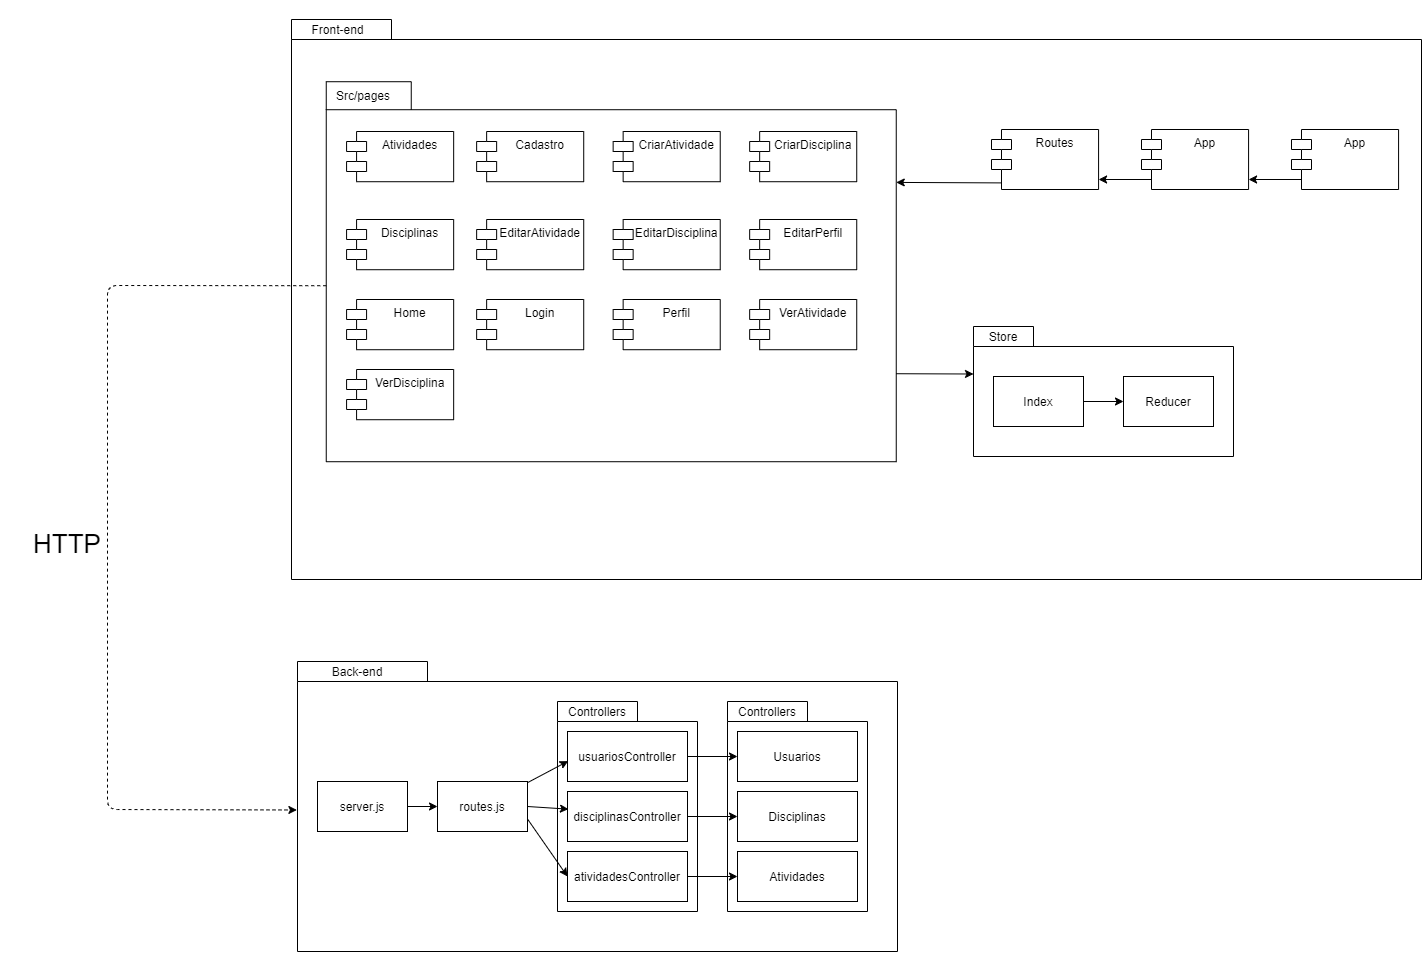

The diagram above was exported from draw.io. Its source (the exported page's mxGraphModel, read from the mxfile embedded in the PNG):
<mxGraphModel dx="1837" dy="1023" grid="0" gridSize="10" guides="1" tooltips="1" connect="1" arrows="1" fold="1" page="1" pageScale="1" pageWidth="827" pageHeight="1169" math="0" shadow="0">
  <root>
    <mxCell id="0" />
    <mxCell id="1" parent="0" />
    <mxCell id="If853iDjBtCbxW13a8GB-30" value="" style="group" vertex="1" connectable="0" parent="1">
      <mxGeometry x="348" y="110" width="1130" height="560" as="geometry" />
    </mxCell>
    <mxCell id="If853iDjBtCbxW13a8GB-28" value="" style="shape=folder;fontStyle=1;spacingTop=10;tabWidth=100;tabHeight=20;tabPosition=left;html=1;" vertex="1" parent="If853iDjBtCbxW13a8GB-30">
      <mxGeometry width="1130" height="560" as="geometry" />
    </mxCell>
    <mxCell id="If853iDjBtCbxW13a8GB-29" value="Front-end" style="text;html=1;strokeColor=none;fillColor=none;align=center;verticalAlign=middle;whiteSpace=wrap;rounded=0;" vertex="1" parent="If853iDjBtCbxW13a8GB-30">
      <mxGeometry x="-4.002388059701493" y="-2" width="101.34328358208954" height="24.88888888888889" as="geometry" />
    </mxCell>
    <mxCell id="If853iDjBtCbxW13a8GB-33" value="" style="group" vertex="1" connectable="0" parent="If853iDjBtCbxW13a8GB-30">
      <mxGeometry x="34.75" y="62.22" width="655.25" height="380" as="geometry" />
    </mxCell>
    <mxCell id="If853iDjBtCbxW13a8GB-31" value="" style="shape=folder;fontStyle=1;spacingTop=10;tabWidth=85;tabHeight=28;tabPosition=left;html=1;" vertex="1" parent="If853iDjBtCbxW13a8GB-33">
      <mxGeometry width="570" height="380" as="geometry" />
    </mxCell>
    <mxCell id="If853iDjBtCbxW13a8GB-32" value="Src/pages" style="text;html=1;strokeColor=none;fillColor=none;align=center;verticalAlign=middle;whiteSpace=wrap;rounded=0;" vertex="1" parent="If853iDjBtCbxW13a8GB-33">
      <mxGeometry x="-14.746368894701284" width="103.57727864583333" height="28.28272727272728" as="geometry" />
    </mxCell>
    <mxCell id="If853iDjBtCbxW13a8GB-34" value="Atividades" style="shape=module;align=left;spacingLeft=20;align=center;verticalAlign=top;" vertex="1" parent="If853iDjBtCbxW13a8GB-33">
      <mxGeometry x="20.330951388888888" y="49.78" width="107.07877083333334" height="50.22" as="geometry" />
    </mxCell>
    <mxCell id="If853iDjBtCbxW13a8GB-36" value="Cadastro" style="shape=module;align=left;spacingLeft=20;align=center;verticalAlign=top;" vertex="1" parent="If853iDjBtCbxW13a8GB-33">
      <mxGeometry x="150.38897569444444" y="49.78" width="107.07877083333334" height="50.22" as="geometry" />
    </mxCell>
    <mxCell id="If853iDjBtCbxW13a8GB-37" value="CriarAtividade" style="shape=module;align=left;spacingLeft=20;align=center;verticalAlign=top;" vertex="1" parent="If853iDjBtCbxW13a8GB-33">
      <mxGeometry x="286.8993923611111" y="49.78" width="107.07877083333334" height="50.22" as="geometry" />
    </mxCell>
    <mxCell id="If853iDjBtCbxW13a8GB-38" value="CriarDisciplina" style="shape=module;align=left;spacingLeft=20;align=center;verticalAlign=top;" vertex="1" parent="If853iDjBtCbxW13a8GB-33">
      <mxGeometry x="423.4098090277778" y="49.78" width="107.07877083333334" height="50.22" as="geometry" />
    </mxCell>
    <mxCell id="If853iDjBtCbxW13a8GB-39" value="EditarPerfil" style="shape=module;align=left;spacingLeft=20;align=center;verticalAlign=top;" vertex="1" parent="If853iDjBtCbxW13a8GB-33">
      <mxGeometry x="423.4098090277778" y="137.78" width="107.07877083333334" height="50.22" as="geometry" />
    </mxCell>
    <mxCell id="If853iDjBtCbxW13a8GB-40" value="Disciplinas" style="shape=module;align=left;spacingLeft=20;align=center;verticalAlign=top;" vertex="1" parent="If853iDjBtCbxW13a8GB-33">
      <mxGeometry x="20.33095138888889" y="137.78" width="107.07877083333334" height="50.22" as="geometry" />
    </mxCell>
    <mxCell id="If853iDjBtCbxW13a8GB-41" value="EditarAtividade" style="shape=module;align=left;spacingLeft=20;align=center;verticalAlign=top;" vertex="1" parent="If853iDjBtCbxW13a8GB-33">
      <mxGeometry x="150.38897569444444" y="137.78" width="107.07877083333334" height="50.22" as="geometry" />
    </mxCell>
    <mxCell id="If853iDjBtCbxW13a8GB-42" value="EditarDisciplina" style="shape=module;align=left;spacingLeft=20;align=center;verticalAlign=top;" vertex="1" parent="If853iDjBtCbxW13a8GB-33">
      <mxGeometry x="286.8993923611111" y="137.78" width="107.07877083333334" height="50.22" as="geometry" />
    </mxCell>
    <mxCell id="If853iDjBtCbxW13a8GB-43" value="VerAtividade" style="shape=module;align=left;spacingLeft=20;align=center;verticalAlign=top;" vertex="1" parent="If853iDjBtCbxW13a8GB-33">
      <mxGeometry x="423.4098090277778" y="217.78" width="107.07877083333334" height="50.22" as="geometry" />
    </mxCell>
    <mxCell id="If853iDjBtCbxW13a8GB-44" value="Home" style="shape=module;align=left;spacingLeft=20;align=center;verticalAlign=top;" vertex="1" parent="If853iDjBtCbxW13a8GB-33">
      <mxGeometry x="20.33095138888889" y="217.78" width="107.07877083333334" height="50.22" as="geometry" />
    </mxCell>
    <mxCell id="If853iDjBtCbxW13a8GB-45" value="Login" style="shape=module;align=left;spacingLeft=20;align=center;verticalAlign=top;" vertex="1" parent="If853iDjBtCbxW13a8GB-33">
      <mxGeometry x="150.38897569444444" y="217.78" width="107.07877083333334" height="50.22" as="geometry" />
    </mxCell>
    <mxCell id="If853iDjBtCbxW13a8GB-46" value="Perfil" style="shape=module;align=left;spacingLeft=20;align=center;verticalAlign=top;" vertex="1" parent="If853iDjBtCbxW13a8GB-33">
      <mxGeometry x="286.8993923611111" y="217.78" width="107.07877083333334" height="50.22" as="geometry" />
    </mxCell>
    <mxCell id="If853iDjBtCbxW13a8GB-48" value="VerDisciplina" style="shape=module;align=left;spacingLeft=20;align=center;verticalAlign=top;" vertex="1" parent="If853iDjBtCbxW13a8GB-33">
      <mxGeometry x="20.33095138888889" y="287.78" width="107.07877083333334" height="50.22" as="geometry" />
    </mxCell>
    <mxCell id="If853iDjBtCbxW13a8GB-70" value="Routes" style="shape=module;align=left;spacingLeft=20;align=center;verticalAlign=top;" vertex="1" parent="If853iDjBtCbxW13a8GB-30">
      <mxGeometry x="700" y="110" width="107.08" height="60" as="geometry" />
    </mxCell>
    <mxCell id="If853iDjBtCbxW13a8GB-72" value="" style="endArrow=classic;html=1;exitX=0.096;exitY=0.89;exitDx=0;exitDy=0;exitPerimeter=0;entryX=1;entryY=0.265;entryDx=0;entryDy=0;entryPerimeter=0;" edge="1" parent="If853iDjBtCbxW13a8GB-30" source="If853iDjBtCbxW13a8GB-70" target="If853iDjBtCbxW13a8GB-31">
      <mxGeometry width="50" height="50" relative="1" as="geometry">
        <mxPoint x="610" y="220" as="sourcePoint" />
        <mxPoint x="660" y="170" as="targetPoint" />
      </mxGeometry>
    </mxCell>
    <mxCell id="If853iDjBtCbxW13a8GB-73" value="App" style="shape=module;align=left;spacingLeft=20;align=center;verticalAlign=top;" vertex="1" parent="If853iDjBtCbxW13a8GB-30">
      <mxGeometry x="850" y="110" width="107.08" height="60" as="geometry" />
    </mxCell>
    <mxCell id="If853iDjBtCbxW13a8GB-74" value="" style="endArrow=classic;html=1;entryX=1;entryY=0.265;entryDx=0;entryDy=0;entryPerimeter=0;" edge="1" parent="If853iDjBtCbxW13a8GB-30">
      <mxGeometry width="50" height="50" relative="1" as="geometry">
        <mxPoint x="860" y="160" as="sourcePoint" />
        <mxPoint x="807.08" y="160.00000000000006" as="targetPoint" />
      </mxGeometry>
    </mxCell>
    <mxCell id="If853iDjBtCbxW13a8GB-75" value="App" style="shape=module;align=left;spacingLeft=20;align=center;verticalAlign=top;" vertex="1" parent="If853iDjBtCbxW13a8GB-30">
      <mxGeometry x="1000" y="110" width="107.08" height="60" as="geometry" />
    </mxCell>
    <mxCell id="If853iDjBtCbxW13a8GB-76" value="" style="endArrow=classic;html=1;entryX=1;entryY=0.265;entryDx=0;entryDy=0;entryPerimeter=0;" edge="1" parent="If853iDjBtCbxW13a8GB-30">
      <mxGeometry width="50" height="50" relative="1" as="geometry">
        <mxPoint x="1010" y="160" as="sourcePoint" />
        <mxPoint x="957.0799999999999" y="160.0000000000001" as="targetPoint" />
      </mxGeometry>
    </mxCell>
    <mxCell id="If853iDjBtCbxW13a8GB-82" value="" style="endArrow=classic;html=1;exitX=0;exitY=0;exitDx=570;exitDy=292;exitPerimeter=0;entryX=0;entryY=0;entryDx=0;entryDy=47.5;entryPerimeter=0;" edge="1" parent="If853iDjBtCbxW13a8GB-30" source="If853iDjBtCbxW13a8GB-31" target="If853iDjBtCbxW13a8GB-77">
      <mxGeometry width="50" height="50" relative="1" as="geometry">
        <mxPoint x="710" y="350" as="sourcePoint" />
        <mxPoint x="760" y="300" as="targetPoint" />
      </mxGeometry>
    </mxCell>
    <mxCell id="If853iDjBtCbxW13a8GB-84" value="" style="group" vertex="1" connectable="0" parent="If853iDjBtCbxW13a8GB-30">
      <mxGeometry x="682" y="307" width="260" height="130" as="geometry" />
    </mxCell>
    <mxCell id="If853iDjBtCbxW13a8GB-77" value="" style="shape=folder;fontStyle=1;spacingTop=10;tabWidth=60;tabHeight=20;tabPosition=left;html=1;" vertex="1" parent="If853iDjBtCbxW13a8GB-84">
      <mxGeometry width="260" height="130" as="geometry" />
    </mxCell>
    <mxCell id="If853iDjBtCbxW13a8GB-78" value="Store" style="text;html=1;strokeColor=none;fillColor=none;align=center;verticalAlign=middle;whiteSpace=wrap;rounded=0;" vertex="1" parent="If853iDjBtCbxW13a8GB-84">
      <mxGeometry x="10" width="40" height="20" as="geometry" />
    </mxCell>
    <mxCell id="If853iDjBtCbxW13a8GB-79" value="Index" style="rounded=0;whiteSpace=wrap;html=1;" vertex="1" parent="If853iDjBtCbxW13a8GB-84">
      <mxGeometry x="20" y="50" width="90" height="50" as="geometry" />
    </mxCell>
    <mxCell id="If853iDjBtCbxW13a8GB-80" value="Reducer" style="rounded=0;whiteSpace=wrap;html=1;" vertex="1" parent="If853iDjBtCbxW13a8GB-84">
      <mxGeometry x="150" y="50" width="90" height="50" as="geometry" />
    </mxCell>
    <mxCell id="If853iDjBtCbxW13a8GB-81" value="" style="endArrow=classic;html=1;entryX=0;entryY=0.5;entryDx=0;entryDy=0;exitX=1;exitY=0.5;exitDx=0;exitDy=0;" edge="1" parent="If853iDjBtCbxW13a8GB-84" source="If853iDjBtCbxW13a8GB-79" target="If853iDjBtCbxW13a8GB-80">
      <mxGeometry width="50" height="50" relative="1" as="geometry">
        <mxPoint x="50" y="30" as="sourcePoint" />
        <mxPoint x="100" y="-20" as="targetPoint" />
      </mxGeometry>
    </mxCell>
    <mxCell id="If853iDjBtCbxW13a8GB-35" value="" style="group" vertex="1" connectable="0" parent="1">
      <mxGeometry x="354" y="752" width="600" height="290" as="geometry" />
    </mxCell>
    <mxCell id="If853iDjBtCbxW13a8GB-1" value="" style="shape=folder;fontStyle=1;spacingTop=10;tabWidth=130;tabHeight=20;tabPosition=left;html=1;" vertex="1" parent="If853iDjBtCbxW13a8GB-35">
      <mxGeometry width="600" height="290" as="geometry" />
    </mxCell>
    <mxCell id="If853iDjBtCbxW13a8GB-5" value="Back-end" style="text;html=1;strokeColor=none;fillColor=none;align=center;verticalAlign=middle;whiteSpace=wrap;rounded=0;" vertex="1" parent="If853iDjBtCbxW13a8GB-35">
      <mxGeometry x="10" width="100" height="20" as="geometry" />
    </mxCell>
    <mxCell id="If853iDjBtCbxW13a8GB-6" value="routes.js" style="rounded=0;whiteSpace=wrap;html=1;" vertex="1" parent="If853iDjBtCbxW13a8GB-35">
      <mxGeometry x="140" y="120" width="90" height="50" as="geometry" />
    </mxCell>
    <mxCell id="If853iDjBtCbxW13a8GB-9" style="edgeStyle=orthogonalEdgeStyle;rounded=0;orthogonalLoop=1;jettySize=auto;html=1;entryX=0;entryY=0.5;entryDx=0;entryDy=0;" edge="1" parent="If853iDjBtCbxW13a8GB-35" source="If853iDjBtCbxW13a8GB-8" target="If853iDjBtCbxW13a8GB-6">
      <mxGeometry relative="1" as="geometry" />
    </mxCell>
    <mxCell id="If853iDjBtCbxW13a8GB-8" value="server.js" style="rounded=0;whiteSpace=wrap;html=1;" vertex="1" parent="If853iDjBtCbxW13a8GB-35">
      <mxGeometry x="20" y="120" width="90" height="50" as="geometry" />
    </mxCell>
    <mxCell id="If853iDjBtCbxW13a8GB-18" value="" style="group" vertex="1" connectable="0" parent="If853iDjBtCbxW13a8GB-35">
      <mxGeometry x="260" y="40" width="140" height="210" as="geometry" />
    </mxCell>
    <mxCell id="If853iDjBtCbxW13a8GB-10" value="" style="shape=folder;fontStyle=1;spacingTop=10;tabWidth=80;tabHeight=20;tabPosition=left;html=1;" vertex="1" parent="If853iDjBtCbxW13a8GB-18">
      <mxGeometry width="140" height="210" as="geometry" />
    </mxCell>
    <mxCell id="If853iDjBtCbxW13a8GB-11" value="Controllers" style="text;html=1;strokeColor=none;fillColor=none;align=center;verticalAlign=middle;whiteSpace=wrap;rounded=0;" vertex="1" parent="If853iDjBtCbxW13a8GB-18">
      <mxGeometry x="10" width="60" height="20" as="geometry" />
    </mxCell>
    <mxCell id="If853iDjBtCbxW13a8GB-12" value="usuariosController" style="rounded=0;whiteSpace=wrap;html=1;" vertex="1" parent="If853iDjBtCbxW13a8GB-18">
      <mxGeometry x="10" y="30" width="120" height="50" as="geometry" />
    </mxCell>
    <mxCell id="If853iDjBtCbxW13a8GB-13" value="disciplinasController" style="rounded=0;whiteSpace=wrap;html=1;" vertex="1" parent="If853iDjBtCbxW13a8GB-18">
      <mxGeometry x="10" y="90" width="120" height="50" as="geometry" />
    </mxCell>
    <mxCell id="If853iDjBtCbxW13a8GB-14" value="atividadesController" style="rounded=0;whiteSpace=wrap;html=1;" vertex="1" parent="If853iDjBtCbxW13a8GB-18">
      <mxGeometry x="10" y="150" width="120" height="50" as="geometry" />
    </mxCell>
    <mxCell id="If853iDjBtCbxW13a8GB-16" value="" style="endArrow=classic;html=1;entryX=0.008;entryY=0.353;entryDx=0;entryDy=0;entryPerimeter=0;exitX=1;exitY=0.5;exitDx=0;exitDy=0;" edge="1" parent="If853iDjBtCbxW13a8GB-35" source="If853iDjBtCbxW13a8GB-6" target="If853iDjBtCbxW13a8GB-13">
      <mxGeometry width="50" height="50" relative="1" as="geometry">
        <mxPoint x="230" y="135.67536889897838" as="sourcePoint" />
        <mxPoint x="290.72" y="109.59999999999991" as="targetPoint" />
      </mxGeometry>
    </mxCell>
    <mxCell id="If853iDjBtCbxW13a8GB-15" value="" style="endArrow=classic;html=1;entryX=0.006;entryY=0.592;entryDx=0;entryDy=0;entryPerimeter=0;" edge="1" parent="If853iDjBtCbxW13a8GB-35" source="If853iDjBtCbxW13a8GB-6" target="If853iDjBtCbxW13a8GB-12">
      <mxGeometry width="50" height="50" relative="1" as="geometry">
        <mxPoint x="240" y="150" as="sourcePoint" />
        <mxPoint x="290" y="100" as="targetPoint" />
      </mxGeometry>
    </mxCell>
    <mxCell id="If853iDjBtCbxW13a8GB-17" value="" style="endArrow=classic;html=1;entryX=0;entryY=0.5;entryDx=0;entryDy=0;exitX=1;exitY=0.75;exitDx=0;exitDy=0;" edge="1" parent="If853iDjBtCbxW13a8GB-35" source="If853iDjBtCbxW13a8GB-6" target="If853iDjBtCbxW13a8GB-14">
      <mxGeometry width="50" height="50" relative="1" as="geometry">
        <mxPoint x="230" y="155" as="sourcePoint" />
        <mxPoint x="290.96000000000004" y="157.64999999999998" as="targetPoint" />
      </mxGeometry>
    </mxCell>
    <mxCell id="If853iDjBtCbxW13a8GB-19" value="" style="group" vertex="1" connectable="0" parent="If853iDjBtCbxW13a8GB-35">
      <mxGeometry x="430" y="40" width="140" height="210" as="geometry" />
    </mxCell>
    <mxCell id="If853iDjBtCbxW13a8GB-20" value="" style="shape=folder;fontStyle=1;spacingTop=10;tabWidth=80;tabHeight=20;tabPosition=left;html=1;" vertex="1" parent="If853iDjBtCbxW13a8GB-19">
      <mxGeometry width="140" height="210" as="geometry" />
    </mxCell>
    <mxCell id="If853iDjBtCbxW13a8GB-21" value="Controllers" style="text;html=1;strokeColor=none;fillColor=none;align=center;verticalAlign=middle;whiteSpace=wrap;rounded=0;" vertex="1" parent="If853iDjBtCbxW13a8GB-19">
      <mxGeometry x="10" width="60" height="20" as="geometry" />
    </mxCell>
    <mxCell id="If853iDjBtCbxW13a8GB-22" value="Usuarios" style="rounded=0;whiteSpace=wrap;html=1;" vertex="1" parent="If853iDjBtCbxW13a8GB-19">
      <mxGeometry x="10" y="30" width="120" height="50" as="geometry" />
    </mxCell>
    <mxCell id="If853iDjBtCbxW13a8GB-23" value="Disciplinas" style="rounded=0;whiteSpace=wrap;html=1;" vertex="1" parent="If853iDjBtCbxW13a8GB-19">
      <mxGeometry x="10" y="90" width="120" height="50" as="geometry" />
    </mxCell>
    <mxCell id="If853iDjBtCbxW13a8GB-24" value="Atividades" style="rounded=0;whiteSpace=wrap;html=1;" vertex="1" parent="If853iDjBtCbxW13a8GB-19">
      <mxGeometry x="10" y="150" width="120" height="50" as="geometry" />
    </mxCell>
    <mxCell id="If853iDjBtCbxW13a8GB-25" style="edgeStyle=orthogonalEdgeStyle;rounded=0;orthogonalLoop=1;jettySize=auto;html=1;" edge="1" parent="If853iDjBtCbxW13a8GB-35" source="If853iDjBtCbxW13a8GB-12" target="If853iDjBtCbxW13a8GB-22">
      <mxGeometry relative="1" as="geometry" />
    </mxCell>
    <mxCell id="If853iDjBtCbxW13a8GB-26" style="edgeStyle=orthogonalEdgeStyle;rounded=0;orthogonalLoop=1;jettySize=auto;html=1;entryX=0;entryY=0.5;entryDx=0;entryDy=0;" edge="1" parent="If853iDjBtCbxW13a8GB-35" source="If853iDjBtCbxW13a8GB-13" target="If853iDjBtCbxW13a8GB-23">
      <mxGeometry relative="1" as="geometry" />
    </mxCell>
    <mxCell id="If853iDjBtCbxW13a8GB-27" style="edgeStyle=orthogonalEdgeStyle;rounded=0;orthogonalLoop=1;jettySize=auto;html=1;entryX=0;entryY=0.5;entryDx=0;entryDy=0;" edge="1" parent="If853iDjBtCbxW13a8GB-35" source="If853iDjBtCbxW13a8GB-14" target="If853iDjBtCbxW13a8GB-24">
      <mxGeometry relative="1" as="geometry" />
    </mxCell>
    <mxCell id="If853iDjBtCbxW13a8GB-91" value="" style="endArrow=classic;html=1;exitX=0;exitY=0;exitDx=0;exitDy=204;exitPerimeter=0;entryX=-0.001;entryY=0.512;entryDx=0;entryDy=0;entryPerimeter=0;rounded=1;jumpStyle=none;dashed=1;" edge="1" parent="1" source="If853iDjBtCbxW13a8GB-31" target="If853iDjBtCbxW13a8GB-1">
      <mxGeometry width="50" height="50" relative="1" as="geometry">
        <mxPoint x="739" y="574" as="sourcePoint" />
        <mxPoint x="200" y="651" as="targetPoint" />
        <Array as="points">
          <mxPoint x="164" y="376" />
          <mxPoint x="164" y="900" />
        </Array>
      </mxGeometry>
    </mxCell>
    <mxCell id="If853iDjBtCbxW13a8GB-93" value="HTTP" style="text;html=1;strokeColor=none;fillColor=none;align=center;verticalAlign=middle;whiteSpace=wrap;rounded=0;fontSize=26;" vertex="1" parent="1">
      <mxGeometry x="74" y="612" width="100" height="46" as="geometry" />
    </mxCell>
  </root>
</mxGraphModel>